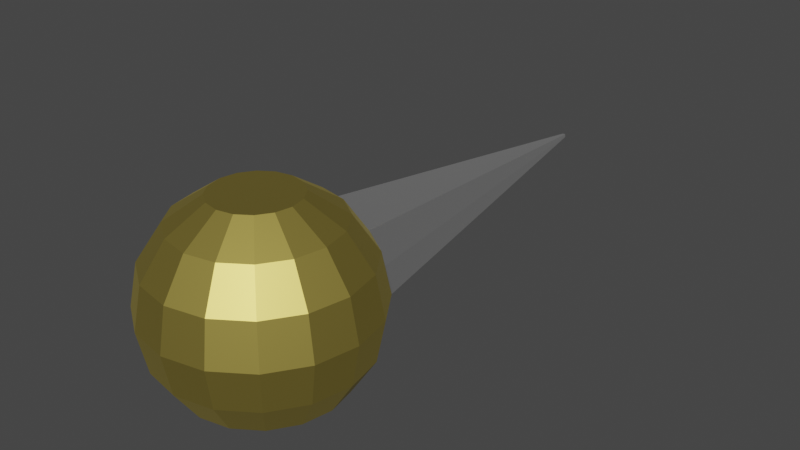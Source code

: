 # Source: Needle4.blend  (saved by Blender 2.82.7; exported with 4.5.12 LTS)
import bpy
from mathutils import Matrix  # noqa: F401  (used for matrix-valued properties, if any)

bpy.ops.wm.read_factory_settings(use_empty=True)
scene = bpy.context.scene
scene.name = 'Scene'

# ---- collections
col_collection = bpy.data.collections.new('Collection'); scene.collection.children.link(col_collection)

# ---- materials (node trees are filled in below, after node groups)
mat_ignebasi = bpy.data.materials.new('IgneBasi')
mat_ignebasi.use_transparent_shadow = False
mat_igneucu = bpy.data.materials.new('IgneUcu')
mat_igneucu.use_transparent_shadow = False

# ---- material node trees
mat_ignebasi.use_nodes = True; mat_ignebasi.node_tree.nodes.clear()
_N = mat_ignebasi.node_tree.nodes; _L = mat_ignebasi.node_tree.links
n0 = _N.new('ShaderNodeOutputMaterial'); n0.name = 'Material Output'; n0.location = (300, 300)
n1 = _N.new('ShaderNodeBsdfPrincipled'); n1.name = 'Principled BSDF'; n1.location = (10, 300)
n1.distribution = 'GGX'
n1.subsurface_method = 'BURLEY'
n1.inputs[0].default_value = (0.8, 0.6366, 0.1523, 1.0)
n1.inputs[1].default_value = 1.0
n1.inputs[3].default_value = 1.45
n1.inputs[27].default_value = (0.0, 0.0, 0.0, 1.0)
n1.inputs[28].default_value = 1.0
_L.new(n1.outputs[0], n0.inputs[0])
n0.is_active_output = True
mat_igneucu.use_nodes = True; mat_igneucu.node_tree.nodes.clear()
_N = mat_igneucu.node_tree.nodes; _L = mat_igneucu.node_tree.links
n0 = _N.new('ShaderNodeOutputMaterial'); n0.name = 'Material Output'; n0.location = (300, 300)
n1 = _N.new('ShaderNodeBsdfPrincipled'); n1.name = 'Principled BSDF'; n1.location = (10, 300)
n1.distribution = 'GGX'
n1.subsurface_method = 'BURLEY'
n1.inputs[0].default_value = (1.0, 1.0, 1.0, 1.0)
n1.inputs[1].default_value = 1.0
n1.inputs[3].default_value = 1.45
n1.inputs[27].default_value = (0.0, 0.0, 0.0, 1.0)
n1.inputs[28].default_value = 1.0
_L.new(n1.outputs[0], n0.inputs[0])
n0.is_active_output = True

# ---- world
world_world = bpy.data.worlds.new('World'); scene.world = world_world
world_world.use_nodes = True; world_world.node_tree.nodes.clear()
_N = world_world.node_tree.nodes; _L = world_world.node_tree.links
n0 = _N.new('ShaderNodeOutputWorld'); n0.name = 'World Output'; n0.location = (300, 300)
n1 = _N.new('ShaderNodeBackground'); n1.name = 'Background'; n1.location = (10, 300)
n1.inputs[0].default_value = (0.05088, 0.05088, 0.05088, 1.0)
_L.new(n1.outputs[0], n0.inputs[0])
n0.is_active_output = True
world_world.color = (0.05088, 0.05088, 0.05088)
world_world.use_sun_shadow = False
world_world.sun_shadow_jitter_overblur = 0.0

# ---- meshes
me_sphere = bpy.data.meshes.new('Sphere')
me_sphere.from_pydata([(1.806e-09, 0.4207, 0.4243), (1.806e-09, 0.5508, 0.2296), (1.806e-09, 0.5508, -0.2296), (1.806e-09, 0.2261, -0.5543), (0.08787, 0.2086, 0.5543), (0.1624, 0.3884, 0.4243), (0.2121, 0.5086, 0.2296), (0.2296, 0.5508, -3.277e-08), (0.2121, 0.5086, -0.2296), (0.1624, 0.3884, -0.4243), (0.08787, 0.2086, -0.5543), (0.1624, 0.1588, 0.5543), (0.3, 0.2965, 0.4243), (0.392, 0.3884, 0.2296), (0.4243, 0.4207, -3.277e-08), (0.392, 0.3884, -0.2296), (0.3, 0.2965, -0.4243), (0.1624, 0.1588, -0.5543), (0.2121, 0.08433, 0.5543), (0.392, 0.1588, 0.4243), (0.5121, 0.2086, 0.2296), (0.5543, 0.2261, -3.277e-08), (0.5121, 0.2086, -0.2296), (0.392, 0.1588, -0.4243), (0.2121, 0.08433, -0.5543), (0.2296, -0.00354, 0.5543), (0.4243, -0.00354, 0.4243), (0.5543, -0.00354, 0.2296), (0.6, -0.00354, -3.277e-08), (0.5543, -0.00354, -0.2296), (0.4243, -0.00354, -0.4243), (0.2296, -0.00354, -0.5543), (0.2121, -0.09141, 0.5543), (0.392, -0.1659, 0.4243), (0.5121, -0.2157, 0.2296), (0.5543, -0.2331, -3.277e-08), (0.5121, -0.2157, -0.2296), (0.392, -0.1659, -0.4243), (0.2121, -0.09141, -0.5543), (0.1624, -0.1659, 0.5543), (0.3, -0.3035, 0.4243), (0.392, -0.3955, 0.2296), (0.4243, -0.4278, -3.277e-08), (0.392, -0.3955, -0.2296), (0.3, -0.3035, -0.4243), (0.1624, -0.1659, -0.5543), (0.08787, -0.2157, 0.5543), (0.1624, -0.3955, 0.4243), (0.2121, -0.5157, 0.2296), (0.2296, -0.5579, -3.277e-08), (0.2121, -0.5157, -0.2296), (0.1624, -0.3955, -0.4243), (0.08787, -0.2157, -0.5543), (-4.18e-08, -0.2331, 0.5543), (-1.58e-07, -0.4278, 0.4243), (-1.759e-07, -0.5579, 0.2296), (-1.938e-07, -0.6035, -3.277e-08), (-1.759e-07, -0.5579, -0.2296), (-1.58e-07, -0.4278, -0.4243), (-9.545e-08, -0.2331, -0.5543), (-0.08787, -0.2157, 0.5543), (-0.1624, -0.3955, 0.4243), (-0.2121, -0.5157, 0.2296), (-0.2296, -0.5579, -3.277e-08), (-0.2121, -0.5157, -0.2296), (-0.1624, -0.3955, -0.4243), (-0.08787, -0.2157, -0.5543), (-0.1624, -0.1659, 0.5543), (-0.3, -0.3035, 0.4243), (-0.392, -0.3955, 0.2296), (-0.4243, -0.4278, -3.277e-08), (-0.392, -0.3955, -0.2296), (-0.3, -0.3035, -0.4243), (-0.1624, -0.1659, -0.5543), (-0.2121, -0.09141, 0.5543), (-0.392, -0.1659, 0.4243), (-0.5121, -0.2157, 0.2296), (-0.5543, -0.2331, -3.277e-08), (-0.5121, -0.2157, -0.2296), (-0.392, -0.1659, -0.4243), (-0.2121, -0.09141, -0.5543), (-0.2296, -0.00354, 0.5543), (-0.4243, -0.003539, 0.4243), (-0.5543, -0.003539, 0.2296), (-0.6, -0.003539, -3.277e-08), (-0.5543, -0.003539, -0.2296), (-0.4243, -0.003539, -0.4243), (-0.2296, -0.00354, -0.5543), (-0.2121, 0.08433, 0.5543), (-0.392, 0.1588, 0.4243), (-0.5121, 0.2086, 0.2296), (-0.5543, 0.2261, -3.277e-08), (-0.5121, 0.2086, -0.2296), (-0.392, 0.1588, -0.4243), (-0.2121, 0.08433, -0.5543), (-0.1624, 0.1588, 0.5543), (-0.3, 0.2965, 0.4243), (-0.392, 0.3884, 0.2296), (-0.4243, 0.4207, -3.277e-08), (-0.392, 0.3884, -0.2296), (-0.3, 0.2965, -0.4243), (-0.1624, 0.1588, -0.5543), (-0.08787, 0.2086, 0.5543), (-0.1624, 0.3884, 0.4243), (-0.2121, 0.5086, 0.2296), (-0.2296, 0.5508, -3.277e-08), (-0.2121, 0.5086, -0.2296), (-0.1624, 0.3884, -0.4243), (-0.08787, 0.2086, -0.5543), (6.548e-08, 0.2261, 0.5543), (2.622e-07, 0.4207, -0.4243), (0.008839, 2.581, 0.009567), (0.009567, 2.582, -4.172e-08), (0.008839, 2.581, -0.009567), (1.902e-07, 2.582, -0.009567), (1.902e-07, 2.582, 0.009567), (-0.008839, 2.581, 0.009567), (-0.009567, 2.582, -4.172e-08), (-0.008839, 2.581, -0.009567), (2.066e-07, 2.584, -4.172e-08)], [], [(110, 2, 8, 9), (6, 7, 112, 111), (0, 109, 4, 5), (3, 110, 9, 10), (106, 105, 117, 118), (1, 0, 5, 6), (7, 6, 13, 14), (5, 4, 11, 12), (10, 9, 16, 17), (8, 7, 14, 15), (6, 5, 12, 13), (9, 8, 15, 16), (17, 16, 23, 24), (15, 14, 21, 22), (13, 12, 19, 20), (16, 15, 22, 23), (14, 13, 20, 21), (12, 11, 18, 19), (20, 19, 26, 27), (23, 22, 29, 30), (21, 20, 27, 28), (19, 18, 25, 26), (24, 23, 30, 31), (22, 21, 28, 29), (30, 29, 36, 37), (28, 27, 34, 35), (26, 25, 32, 33), (31, 30, 37, 38), (29, 28, 35, 36), (27, 26, 33, 34), (33, 32, 39, 40), (38, 37, 44, 45), (36, 35, 42, 43), (34, 33, 40, 41), (37, 36, 43, 44), (35, 34, 41, 42), (45, 44, 51, 52), (43, 42, 49, 50), (41, 40, 47, 48), (44, 43, 50, 51), (42, 41, 48, 49), (40, 39, 46, 47), (51, 50, 57, 58), (49, 48, 55, 56), (47, 46, 53, 54), (52, 51, 58, 59), (50, 49, 56, 57), (48, 47, 54, 55), (58, 57, 64, 65), (56, 55, 62, 63), (54, 53, 60, 61), (59, 58, 65, 66), (57, 56, 63, 64), (55, 54, 61, 62), (66, 65, 72, 73), (64, 63, 70, 71), (62, 61, 68, 69), (65, 64, 71, 72), (63, 62, 69, 70), (61, 60, 67, 68), (71, 70, 77, 78), (69, 68, 75, 76), (72, 71, 78, 79), (70, 69, 76, 77), (68, 67, 74, 75), (73, 72, 79, 80), (79, 78, 85, 86), (77, 76, 83, 84), (75, 74, 81, 82), (80, 79, 86, 87), (78, 77, 84, 85), (76, 75, 82, 83), (84, 83, 90, 91), (82, 81, 88, 89), (87, 86, 93, 94), (85, 84, 91, 92), (83, 82, 89, 90), (86, 85, 92, 93), (94, 93, 100, 101), (92, 91, 98, 99), (90, 89, 96, 97), (93, 92, 99, 100), (91, 90, 97, 98), (89, 88, 95, 96), (97, 96, 103, 104), (100, 99, 106, 107), (98, 97, 104, 105), (96, 95, 102, 103), (101, 100, 107, 108), (99, 98, 105, 106), (107, 106, 2, 110), (104, 1, 115, 116), (103, 102, 109, 0), (108, 107, 110, 3), (1, 6, 111, 115), (104, 103, 0, 1), (119, 115, 111, 112), (114, 119, 112, 113), (117, 116, 115, 119), (118, 117, 119, 114), (8, 2, 114, 113), (2, 106, 118, 114), (105, 104, 116, 117), (7, 8, 113, 112), (11, 4, 109, 102, 95, 88, 81, 74, 67, 60, 53, 46, 39, 32, 25, 18), (10, 17, 24, 31, 38, 45, 52, 59, 66, 73, 80, 87, 94, 101, 108, 3)])
me_sphere.polygons.foreach_set('material_index', [0, 1, 0, 0, 1, 0, 0, 0, 0, 0, 0, 0, 0, 0, 0, 0, 0, 0, 0, 0, 0, 0, 0, 0, 0, 0, 0, 0, 0, 0, 0, 0, 0, 0, 0, 0, 0, 0, 0, 0, 0, 0, 0, 0, 0, 0, 0, 0, 0, 0, 0, 0, 0, 0, 0, 0, 0, 0, 0, 0, 0, 0, 0, 0, 0, 0, 0, 0, 0, 0, 0, 0, 0, 0, 0, 0, 0, 0, 0, 0, 0, 0, 0, 0, 0, 0, 0, 0, 0, 0, 0, 1, 0, 0, 1, 0, 1, 1, 1, 1, 1, 1, 1, 1, 0, 0])
_uv = me_sphere.uv_layers.new(name='UVMap')
_uv.uv.foreach_set('vector', [0.75, 0.25, 0.75, 0.375, 0.6875, 0.375, 0.6875, 0.25, 0.6875, 0.625, 0.6875, 0.5, 0.6875, 0.5, 0.6875, 0.625, 0.75, 0.75, 0.75, 0.875, 0.6875, 0.875, 0.6875, 0.75, 0.75, 0.125, 0.75, 0.25, 0.6875, 0.25, 0.6875, 0.125, 0.8125, 0.375, 0.8125, 0.5, 0.8125, 0.5, 0.8125, 0.375, 0.75, 0.625, 0.75, 0.75, 0.6875, 0.75, 0.6875, 0.625, 0.6875, 0.5, 0.6875, 0.625, 0.625, 0.625, 0.625, 0.5, 0.6875, 0.75, 0.6875, 0.875, 0.625, 0.875, 0.625, 0.75, 0.6875, 0.125, 0.6875, 0.25, 0.625, 0.25, 0.625, 0.125, 0.6875, 0.375, 0.6875, 0.5, 0.625, 0.5, 0.625, 0.375, 0.6875, 0.625, 0.6875, 0.75, 0.625, 0.75, 0.625, 0.625, 0.6875, 0.25, 0.6875, 0.375, 0.625, 0.375, 0.625, 0.25, 0.625, 0.125, 0.625, 0.25, 0.5625, 0.25, 0.5625, 0.125, 0.625, 0.375, 0.625, 0.5, 0.5625, 0.5, 0.5625, 0.375, 0.625, 0.625, 0.625, 0.75, 0.5625, 0.75, 0.5625, 0.625, 0.625, 0.25, 0.625, 0.375, 0.5625, 0.375, 0.5625, 0.25, 0.625, 0.5, 0.625, 0.625, 0.5625, 0.625, 0.5625, 0.5, 0.625, 0.75, 0.625, 0.875, 0.5625, 0.875, 0.5625, 0.75, 0.5625, 0.625, 0.5625, 0.75, 0.5, 0.75, 0.5, 0.625, 0.5625, 0.25, 0.5625, 0.375, 0.5, 0.375, 0.5, 0.25, 0.5625, 0.5, 0.5625, 0.625, 0.5, 0.625, 0.5, 0.5, 0.5625, 0.75, 0.5625, 0.875, 0.5, 0.875, 0.5, 0.75, 0.5625, 0.125, 0.5625, 0.25, 0.5, 0.25, 0.5, 0.125, 0.5625, 0.375, 0.5625, 0.5, 0.5, 0.5, 0.5, 0.375, 0.5, 0.25, 0.5, 0.375, 0.4375, 0.375, 0.4375, 0.25, 0.5, 0.5, 0.5, 0.625, 0.4375, 0.625, 0.4375, 0.5, 0.5, 0.75, 0.5, 0.875, 0.4375, 0.875, 0.4375, 0.75, 0.5, 0.125, 0.5, 0.25, 0.4375, 0.25, 0.4375, 0.125, 0.5, 0.375, 0.5, 0.5, 0.4375, 0.5, 0.4375, 0.375, 0.5, 0.625, 0.5, 0.75, 0.4375, 0.75, 0.4375, 0.625, 0.4375, 0.75, 0.4375, 0.875, 0.375, 0.875, 0.375, 0.75, 0.4375, 0.125, 0.4375, 0.25, 0.375, 0.25, 0.375, 0.125, 0.4375, 0.375, 0.4375, 0.5, 0.375, 0.5, 0.375, 0.375, 0.4375, 0.625, 0.4375, 0.75, 0.375, 0.75, 0.375, 0.625, 0.4375, 0.25, 0.4375, 0.375, 0.375, 0.375, 0.375, 0.25, 0.4375, 0.5, 0.4375, 0.625, 0.375, 0.625, 0.375, 0.5, 0.375, 0.125, 0.375, 0.25, 0.3125, 0.25, 0.3125, 0.125, 0.375, 0.375, 0.375, 0.5, 0.3125, 0.5, 0.3125, 0.375, 0.375, 0.625, 0.375, 0.75, 0.3125, 0.75, 0.3125, 0.625, 0.375, 0.25, 0.375, 0.375, 0.3125, 0.375, 0.3125, 0.25, 0.375, 0.5, 0.375, 0.625, 0.3125, 0.625, 0.3125, 0.5, 0.375, 0.75, 0.375, 0.875, 0.3125, 0.875, 0.3125, 0.75, 0.3125, 0.25, 0.3125, 0.375, 0.25, 0.375, 0.25, 0.25, 0.3125, 0.5, 0.3125, 0.625, 0.25, 0.625, 0.25, 0.5, 0.3125, 0.75, 0.3125, 0.875, 0.25, 0.875, 0.25, 0.75, 0.3125, 0.125, 0.3125, 0.25, 0.25, 0.25, 0.25, 0.125, 0.3125, 0.375, 0.3125, 0.5, 0.25, 0.5, 0.25, 0.375, 0.3125, 0.625, 0.3125, 0.75, 0.25, 0.75, 0.25, 0.625, 0.25, 0.25, 0.25, 0.375, 0.1875, 0.375, 0.1875, 0.25, 0.25, 0.5, 0.25, 0.625, 0.1875, 0.625, 0.1875, 0.5, 0.25, 0.75, 0.25, 0.875, 0.1875, 0.875, 0.1875, 0.75, 0.25, 0.125, 0.25, 0.25, 0.1875, 0.25, 0.1875, 0.125, 0.25, 0.375, 0.25, 0.5, 0.1875, 0.5, 0.1875, 0.375, 0.25, 0.625, 0.25, 0.75, 0.1875, 0.75, 0.1875, 0.625, 0.1875, 0.125, 0.1875, 0.25, 0.125, 0.25, 0.125, 0.125, 0.1875, 0.375, 0.1875, 0.5, 0.125, 0.5, 0.125, 0.375, 0.1875, 0.625, 0.1875, 0.75, 0.125, 0.75, 0.125, 0.625, 0.1875, 0.25, 0.1875, 0.375, 0.125, 0.375, 0.125, 0.25, 0.1875, 0.5, 0.1875, 0.625, 0.125, 0.625, 0.125, 0.5, 0.1875, 0.75, 0.1875, 0.875, 0.125, 0.875, 0.125, 0.75, 0.125, 0.375, 0.125, 0.5, 0.0625, 0.5, 0.0625, 0.375, 0.125, 0.625, 0.125, 0.75, 0.0625, 0.75, 0.0625, 0.625, 0.125, 0.25, 0.125, 0.375, 0.0625, 0.375, 0.0625, 0.25, 0.125, 0.5, 0.125, 0.625, 0.0625, 0.625, 0.0625, 0.5, 0.125, 0.75, 0.125, 0.875, 0.0625, 0.875, 0.0625, 0.75, 0.125, 0.125, 0.125, 0.25, 0.0625, 0.25, 0.0625, 0.125, 0.0625, 0.25, 0.0625, 0.375, 0.0, 0.375, 0.0, 0.25, 0.0625, 0.5, 0.0625, 0.625, 0.0, 0.625, 0.0, 0.5, 0.0625, 0.75, 0.0625, 0.875, 0.0, 0.875, 0.0, 0.75, 0.0625, 0.125, 0.0625, 0.25, 0.0, 0.25, 0.0, 0.125, 0.0625, 0.375, 0.0625, 0.5, 0.0, 0.5, 0.0, 0.375, 0.0625, 0.625, 0.0625, 0.75, 0.0, 0.75, 0.0, 0.625, 1.0, 0.5, 1.0, 0.625, 0.9375, 0.625, 0.9375, 0.5, 1.0, 0.75, 1.0, 0.875, 0.9375, 0.875, 0.9375, 0.75, 1.0, 0.125, 1.0, 0.25, 0.9375, 0.25, 0.9375, 0.125, 1.0, 0.375, 1.0, 0.5, 0.9375, 0.5, 0.9375, 0.375, 1.0, 0.625, 1.0, 0.75, 0.9375, 0.75, 0.9375, 0.625, 1.0, 0.25, 1.0, 0.375, 0.9375, 0.375, 0.9375, 0.25, 0.9375, 0.125, 0.9375, 0.25, 0.875, 0.25, 0.875, 0.125, 0.9375, 0.375, 0.9375, 0.5, 0.875, 0.5, 0.875, 0.375, 0.9375, 0.625, 0.9375, 0.75, 0.875, 0.75, 0.875, 0.625, 0.9375, 0.25, 0.9375, 0.375, 0.875, 0.375, 0.875, 0.25, 0.9375, 0.5, 0.9375, 0.625, 0.875, 0.625, 0.875, 0.5, 0.9375, 0.75, 0.9375, 0.875, 0.875, 0.875, 0.875, 0.75, 0.875, 0.625, 0.875, 0.75, 0.8125, 0.75, 0.8125, 0.625, 0.875, 0.25, 0.875, 0.375, 0.8125, 0.375, 0.8125, 0.25, 0.875, 0.5, 0.875, 0.625, 0.8125, 0.625, 0.8125, 0.5, 0.875, 0.75, 0.875, 0.875, 0.8125, 0.875, 0.8125, 0.75, 0.875, 0.125, 0.875, 0.25, 0.8125, 0.25, 0.8125, 0.125, 0.875, 0.375, 0.875, 0.5, 0.8125, 0.5, 0.8125, 0.375, 0.8125, 0.25, 0.8125, 0.375, 0.75, 0.375, 0.75, 0.25, 0.8125, 0.625, 0.75, 0.625, 0.75, 0.625, 0.8125, 0.625, 0.8125, 0.75, 0.8125, 0.875, 0.75, 0.875, 0.75, 0.75, 0.8125, 0.125, 0.8125, 0.25, 0.75, 0.25, 0.75, 0.125, 0.75, 0.625, 0.6875, 0.625, 0.6875, 0.625, 0.75, 0.625, 0.8125, 0.625, 0.8125, 0.75, 0.75, 0.75, 0.75, 0.625, 0.75, 0.5, 0.75, 0.625, 0.6875, 0.625, 0.6875, 0.5, 0.75, 0.375, 0.75, 0.5, 0.6875, 0.5, 0.6875, 0.375, 0.8125, 0.5, 0.8125, 0.625, 0.75, 0.625, 0.75, 0.5, 0.8125, 0.375, 0.8125, 0.5, 0.75, 0.5, 0.75, 0.375, 0.6875, 0.375, 0.75, 0.375, 0.75, 0.375, 0.6875, 0.375, 0.75, 0.375, 0.8125, 0.375, 0.8125, 0.375, 0.75, 0.375, 0.8125, 0.5, 0.8125, 0.625, 0.8125, 0.625, 0.8125, 0.5, 0.6875, 0.5, 0.6875, 0.375, 0.6875, 0.375, 0.6875, 0.5, 0.625, 0.875, 0.6875, 0.875, 0.75, 0.875, 0.8125, 0.875, 0.875, 0.875, 0.9375, 0.875, 0.0, 0.875, 0.0625, 0.875, 0.125, 0.875, 0.1875, 0.875, 0.25, 0.875, 0.3125, 0.875, 0.375, 0.875, 0.4375, 0.875, 0.5, 0.875, 0.5625, 0.875, 0.6875, 0.125, 0.625, 0.125, 0.5625, 0.125, 0.5, 0.125, 0.4375, 0.125, 0.375, 0.125, 0.3125, 0.125, 0.25, 0.125, 0.1875, 0.125, 0.125, 0.125, 0.0625, 0.125, 0.0, 0.125, 0.9375, 0.125, 0.875, 0.125, 0.8125, 0.125, 0.75, 0.125])
me_sphere.materials.append(mat_ignebasi)
me_sphere.materials.append(mat_igneucu)
me_sphere.use_remesh_fix_poles = True
me_sphere.use_remesh_preserve_attributes = False
me_sphere.use_mirror_vertex_groups = False
me_sphere.update()

# ---- objects
ob_sphere = bpy.data.objects.new('Sphere', me_sphere)

# ---- transforms, parenting, visibility, modifiers, constraints
ob_sphere.location = (0.0, 0.0, 0.0)
ob_sphere.lineart.crease_threshold = 0.0

# ---- collection membership
col_collection.objects.link(ob_sphere)

# ---- scene / render settings (as saved in the file)
scene.frame_start = 1; scene.frame_end = 250; scene.frame_set(1)
scene.render.engine = 'BLENDER_EEVEE_NEXT'
scene.cycles.use_denoising = False
scene.cycles.samples = 128
scene.cycles.sampling_pattern = 'TABULATED_SOBOL'
scene.cycles.use_adaptive_sampling = False
scene.cycles.use_light_tree = False
scene.view_settings.view_transform = 'Filmic'
bpy.context.view_layer.update()

# ---- added for rendering (the .blend has no active camera and no usable light): camera, sun
cam_auto = bpy.data.cameras.new('AutoCamera')
cam_auto.lens = 50.0
cam_auto.sensor_width = 36.0
cam_auto.clip_end = 1000.0
ob_auto_camera = bpy.data.objects.new('AutoCamera', cam_auto)
scene.collection.objects.link(ob_auto_camera)
ob_auto_camera.location = (3.31426, -2.98673, 2.65141)
ob_auto_camera.rotation_euler = (1.09748, -7.21219e-08, 0.694738)
scene.camera = ob_auto_camera
light_auto_sun = bpy.data.lights.new('AutoSun', 'SUN')
light_auto_sun.energy = 3.0
light_auto_sun.angle = 0.0523599
ob_auto_sun = bpy.data.objects.new('AutoSun', light_auto_sun)
scene.collection.objects.link(ob_auto_sun)
ob_auto_sun.rotation_euler = (0.872665, 0.174533, 0.523599)
bpy.context.view_layer.update()
